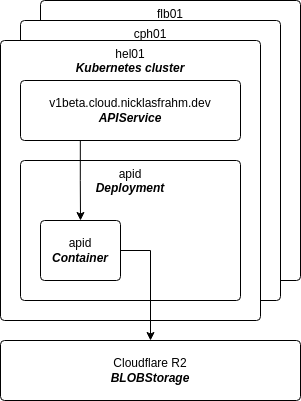

The diagram above was exported from draw.io. Its source (the exported page's mxGraphModel, read from the mxfile embedded in the PNG):
<mxGraphModel dx="1761" dy="469" grid="1" gridSize="10" guides="1" tooltips="1" connect="1" arrows="1" fold="1" page="1" pageScale="1" pageWidth="827" pageHeight="1169" math="0" shadow="0">
  <root>
    <mxCell id="0" />
    <mxCell id="1" parent="0" />
    <mxCell id="Q7p-jRvRqgmKxQqjh2Q2-23" value="&lt;span style=&quot;font-weight: normal;&quot;&gt;flb01&lt;/span&gt;" style="rounded=1;whiteSpace=wrap;html=1;verticalAlign=top;absoluteArcSize=1;arcSize=8;fontStyle=1" parent="1" vertex="1">
      <mxGeometry x="20" width="260" height="280" as="geometry" />
    </mxCell>
    <mxCell id="Q7p-jRvRqgmKxQqjh2Q2-22" value="cph01" style="rounded=1;whiteSpace=wrap;html=1;verticalAlign=top;absoluteArcSize=1;arcSize=8;" parent="1" vertex="1">
      <mxGeometry y="20" width="260" height="280" as="geometry" />
    </mxCell>
    <mxCell id="Q7p-jRvRqgmKxQqjh2Q2-2" value="hel01&lt;br&gt;&lt;b style=&quot;&quot;&gt;&lt;i&gt;Kubernetes cluster&lt;/i&gt;&lt;/b&gt;" style="rounded=1;whiteSpace=wrap;html=1;verticalAlign=top;absoluteArcSize=1;arcSize=8;" parent="1" vertex="1">
      <mxGeometry x="-20" y="40" width="260" height="280" as="geometry" />
    </mxCell>
    <mxCell id="Q7p-jRvRqgmKxQqjh2Q2-5" value="v1beta.cloud.nicklasfrahm.dev&lt;br&gt;&lt;i&gt;&lt;b&gt;APIService&lt;/b&gt;&lt;/i&gt;" style="rounded=1;whiteSpace=wrap;html=1;absoluteArcSize=1;arcSize=8;" parent="1" vertex="1">
      <mxGeometry y="80" width="220" height="60" as="geometry" />
    </mxCell>
    <mxCell id="Q7p-jRvRqgmKxQqjh2Q2-6" value="apid&lt;br&gt;&lt;b style=&quot;font-style: italic;&quot;&gt;Deployment&lt;/b&gt;" style="rounded=1;whiteSpace=wrap;html=1;absoluteArcSize=1;arcSize=8;verticalAlign=top;" parent="1" vertex="1">
      <mxGeometry y="160" width="220" height="140" as="geometry" />
    </mxCell>
    <mxCell id="Q7p-jRvRqgmKxQqjh2Q2-7" value="Cloudflare R2&lt;br&gt;&lt;b style=&quot;font-style: italic;&quot;&gt;BLOBStorage&lt;/b&gt;" style="rounded=1;whiteSpace=wrap;html=1;absoluteArcSize=1;arcSize=8;" parent="1" vertex="1">
      <mxGeometry x="-20" y="340" width="300" height="60" as="geometry" />
    </mxCell>
    <mxCell id="Q7p-jRvRqgmKxQqjh2Q2-12" value="" style="edgeStyle=orthogonalEdgeStyle;rounded=0;orthogonalLoop=1;jettySize=auto;html=1;entryX=0.5;entryY=0;entryDx=0;entryDy=0;exitX=1;exitY=0.5;exitDx=0;exitDy=0;" parent="1" source="Q7p-jRvRqgmKxQqjh2Q2-10" target="Q7p-jRvRqgmKxQqjh2Q2-7" edge="1">
      <mxGeometry relative="1" as="geometry">
        <mxPoint x="130" y="330" as="targetPoint" />
      </mxGeometry>
    </mxCell>
    <mxCell id="Q7p-jRvRqgmKxQqjh2Q2-10" value="apid&lt;br&gt;&lt;i&gt;&lt;b&gt;Container&lt;/b&gt;&lt;/i&gt;" style="rounded=1;whiteSpace=wrap;html=1;absoluteArcSize=1;arcSize=8;" parent="1" vertex="1">
      <mxGeometry x="20" y="220" width="80" height="60" as="geometry" />
    </mxCell>
    <mxCell id="Q7p-jRvRqgmKxQqjh2Q2-13" value="" style="edgeStyle=orthogonalEdgeStyle;rounded=0;orthogonalLoop=1;jettySize=auto;html=1;entryX=0.5;entryY=0;entryDx=0;entryDy=0;exitX=0.272;exitY=1.003;exitDx=0;exitDy=0;exitPerimeter=0;" parent="1" source="Q7p-jRvRqgmKxQqjh2Q2-5" target="Q7p-jRvRqgmKxQqjh2Q2-10" edge="1">
      <mxGeometry relative="1" as="geometry">
        <mxPoint x="60" y="140" as="sourcePoint" />
      </mxGeometry>
    </mxCell>
  </root>
</mxGraphModel>